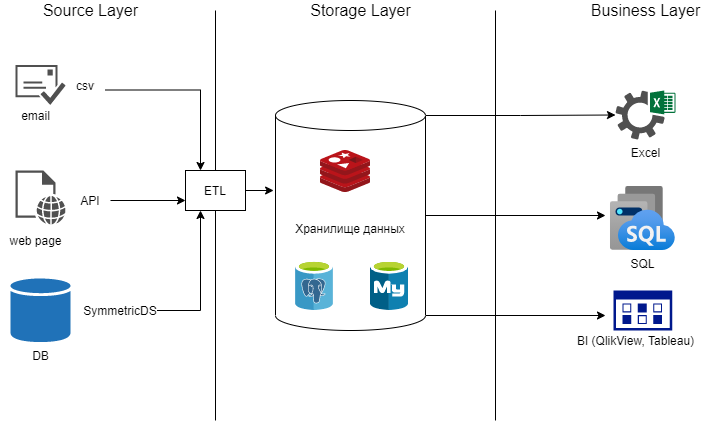

The diagram above was exported from draw.io. Its source (the exported page's mxGraphModel, read from the mxfile embedded in the PNG):
<mxGraphModel dx="1038" dy="607" grid="1" gridSize="10" guides="1" tooltips="1" connect="1" arrows="1" fold="1" page="1" pageScale="1" pageWidth="827" pageHeight="1169" math="0" shadow="0">
  <root>
    <mxCell id="0" />
    <mxCell id="1" parent="0" />
    <mxCell id="fb4KW6-C5dP0tqebzhVC-1" value="" style="endArrow=none;html=1;" edge="1" parent="1">
      <mxGeometry width="50" height="50" relative="1" as="geometry">
        <mxPoint x="240" y="520" as="sourcePoint" />
        <mxPoint x="240" y="110" as="targetPoint" />
      </mxGeometry>
    </mxCell>
    <mxCell id="fb4KW6-C5dP0tqebzhVC-2" value="" style="endArrow=none;html=1;" edge="1" parent="1">
      <mxGeometry width="50" height="50" relative="1" as="geometry">
        <mxPoint x="520" y="520" as="sourcePoint" />
        <mxPoint x="520" y="110" as="targetPoint" />
      </mxGeometry>
    </mxCell>
    <mxCell id="fb4KW6-C5dP0tqebzhVC-4" value="&lt;span style=&quot;font-size: 16px; text-align: left;&quot;&gt;Source Layer&lt;/span&gt;" style="text;html=1;align=center;verticalAlign=middle;resizable=0;points=[];autosize=1;labelBackgroundColor=#ffffff;" vertex="1" parent="1">
      <mxGeometry x="60" y="100" width="110" height="20" as="geometry" />
    </mxCell>
    <mxCell id="fb4KW6-C5dP0tqebzhVC-5" value="&lt;span style=&quot;font-size: 16px ; text-align: left&quot;&gt;Storage Layer&lt;/span&gt;" style="text;html=1;align=center;verticalAlign=middle;resizable=0;points=[];autosize=1;labelBackgroundColor=#ffffff;" vertex="1" parent="1">
      <mxGeometry x="325" y="100" width="120" height="20" as="geometry" />
    </mxCell>
    <mxCell id="fb4KW6-C5dP0tqebzhVC-6" value="&lt;span style=&quot;font-size: 16px ; text-align: left&quot;&gt;Business Layer&lt;/span&gt;" style="text;html=1;align=center;verticalAlign=middle;resizable=0;points=[];autosize=1;labelBackgroundColor=#ffffff;" vertex="1" parent="1">
      <mxGeometry x="605" y="100" width="130" height="20" as="geometry" />
    </mxCell>
    <mxCell id="fb4KW6-C5dP0tqebzhVC-40" style="edgeStyle=orthogonalEdgeStyle;rounded=0;orthogonalLoop=1;jettySize=auto;html=1;exitX=1;exitY=0.5;exitDx=0;exitDy=0;exitPerimeter=0;fontColor=#000000;" edge="1" parent="1" source="fb4KW6-C5dP0tqebzhVC-7">
      <mxGeometry relative="1" as="geometry">
        <mxPoint x="630" y="315" as="targetPoint" />
      </mxGeometry>
    </mxCell>
    <mxCell id="fb4KW6-C5dP0tqebzhVC-41" style="edgeStyle=orthogonalEdgeStyle;rounded=0;orthogonalLoop=1;jettySize=auto;html=1;exitX=1;exitY=0;exitDx=0;exitDy=15;exitPerimeter=0;fontColor=#000000;" edge="1" parent="1" source="fb4KW6-C5dP0tqebzhVC-7" target="fb4KW6-C5dP0tqebzhVC-9">
      <mxGeometry relative="1" as="geometry" />
    </mxCell>
    <mxCell id="fb4KW6-C5dP0tqebzhVC-42" style="edgeStyle=orthogonalEdgeStyle;rounded=0;orthogonalLoop=1;jettySize=auto;html=1;exitX=1;exitY=1;exitDx=0;exitDy=-15;exitPerimeter=0;fontColor=#000000;" edge="1" parent="1" source="fb4KW6-C5dP0tqebzhVC-7">
      <mxGeometry relative="1" as="geometry">
        <mxPoint x="630" y="415" as="targetPoint" />
      </mxGeometry>
    </mxCell>
    <mxCell id="fb4KW6-C5dP0tqebzhVC-7" value="Хранилище данных" style="shape=cylinder3;whiteSpace=wrap;html=1;boundedLbl=1;backgroundOutline=1;size=15;labelBackgroundColor=#ffffff;fontColor=#000000;" vertex="1" parent="1">
      <mxGeometry x="300" y="200" width="150" height="230" as="geometry" />
    </mxCell>
    <mxCell id="fb4KW6-C5dP0tqebzhVC-9" value="Excel" style="pointerEvents=1;shadow=0;dashed=0;html=1;strokeColor=none;fillColor=#505050;labelPosition=center;verticalLabelPosition=bottom;verticalAlign=top;outlineConnect=0;align=center;shape=mxgraph.office.services.excel_services;labelBackgroundColor=#ffffff;fontColor=#000000;" vertex="1" parent="1">
      <mxGeometry x="640" y="190" width="60" height="49" as="geometry" />
    </mxCell>
    <mxCell id="fb4KW6-C5dP0tqebzhVC-11" value="" style="aspect=fixed;html=1;points=[];align=center;image;fontSize=12;image=img/lib/mscae/Azure_Database_for_PostgreSQL_servers.svg;labelBackgroundColor=#ffffff;" vertex="1" parent="1">
      <mxGeometry x="320" y="360" width="38" height="50" as="geometry" />
    </mxCell>
    <mxCell id="fb4KW6-C5dP0tqebzhVC-12" value="" style="aspect=fixed;html=1;points=[];align=center;image;fontSize=12;image=img/lib/mscae/Azure_Database_for_MySQL_servers.svg;labelBackgroundColor=#ffffff;" vertex="1" parent="1">
      <mxGeometry x="395" y="360" width="38" height="50" as="geometry" />
    </mxCell>
    <mxCell id="fb4KW6-C5dP0tqebzhVC-14" value="" style="aspect=fixed;html=1;points=[];align=center;image;fontSize=12;image=img/lib/mscae/Cache_Redis_Product.svg;labelBackgroundColor=#ffffff;" vertex="1" parent="1">
      <mxGeometry x="345" y="250" width="50" height="42" as="geometry" />
    </mxCell>
    <mxCell id="fb4KW6-C5dP0tqebzhVC-15" value="SQL&lt;br&gt;" style="aspect=fixed;html=1;points=[];align=center;image;fontSize=12;image=img/lib/azure2/other/Instance_Pools.svg;labelBackgroundColor=#ffffff;" vertex="1" parent="1">
      <mxGeometry x="634.91" y="286" width="65" height="64" as="geometry" />
    </mxCell>
    <mxCell id="fb4KW6-C5dP0tqebzhVC-16" value="" style="aspect=fixed;pointerEvents=1;shadow=0;dashed=0;html=1;strokeColor=none;labelPosition=center;verticalLabelPosition=bottom;verticalAlign=top;align=center;fillColor=#00188D;shape=mxgraph.mscae.enterprise.management_console;labelBackgroundColor=#ffffff;fontColor=#000000;" vertex="1" parent="1">
      <mxGeometry x="638" y="390" width="58.82" height="40" as="geometry" />
    </mxCell>
    <mxCell id="fb4KW6-C5dP0tqebzhVC-18" value="BI (QlikView, Tableau)" style="text;html=1;align=center;verticalAlign=middle;resizable=0;points=[];autosize=1;fontColor=#000000;" vertex="1" parent="1">
      <mxGeometry x="595" y="430" width="130" height="20" as="geometry" />
    </mxCell>
    <mxCell id="fb4KW6-C5dP0tqebzhVC-39" style="edgeStyle=orthogonalEdgeStyle;rounded=0;orthogonalLoop=1;jettySize=auto;html=1;exitX=1;exitY=0.5;exitDx=0;exitDy=0;entryX=-0.013;entryY=0.388;entryDx=0;entryDy=0;entryPerimeter=0;fontColor=#000000;" edge="1" parent="1" source="fb4KW6-C5dP0tqebzhVC-19" target="fb4KW6-C5dP0tqebzhVC-7">
      <mxGeometry relative="1" as="geometry" />
    </mxCell>
    <mxCell id="fb4KW6-C5dP0tqebzhVC-19" value="ETL" style="rounded=0;whiteSpace=wrap;html=1;labelBackgroundColor=#ffffff;fontColor=#000000;" vertex="1" parent="1">
      <mxGeometry x="210" y="270" width="60" height="40" as="geometry" />
    </mxCell>
    <mxCell id="fb4KW6-C5dP0tqebzhVC-20" value="" style="pointerEvents=1;shadow=0;dashed=0;html=1;strokeColor=none;fillColor=#505050;labelPosition=center;verticalLabelPosition=bottom;verticalAlign=top;outlineConnect=0;align=center;shape=mxgraph.office.concepts.email_approved;fontFamily=Helvetica;fontSize=12;fontColor=#000000;" vertex="1" parent="1">
      <mxGeometry x="40" y="164.5" width="50" height="40" as="geometry" />
    </mxCell>
    <mxCell id="fb4KW6-C5dP0tqebzhVC-21" value="email" style="text;html=1;align=center;verticalAlign=middle;resizable=0;points=[];autosize=1;fontColor=#000000;" vertex="1" parent="1">
      <mxGeometry x="40" y="204.5" width="40" height="20" as="geometry" />
    </mxCell>
    <mxCell id="fb4KW6-C5dP0tqebzhVC-22" value="DB" style="shadow=0;dashed=0;html=1;strokeColor=none;labelPosition=center;verticalLabelPosition=bottom;verticalAlign=top;outlineConnect=0;align=center;shape=mxgraph.office.databases.database;fillColor=#2072B8;labelBackgroundColor=#ffffff;fontColor=#000000;" vertex="1" parent="1">
      <mxGeometry x="35" y="378" width="60" height="64" as="geometry" />
    </mxCell>
    <mxCell id="fb4KW6-C5dP0tqebzhVC-24" value="" style="pointerEvents=1;shadow=0;dashed=0;html=1;strokeColor=none;fillColor=#505050;labelPosition=center;verticalLabelPosition=bottom;verticalAlign=top;outlineConnect=0;align=center;shape=mxgraph.office.concepts.web_page;labelBackgroundColor=#ffffff;fontColor=#000000;" vertex="1" parent="1">
      <mxGeometry x="40" y="270" width="50" height="54" as="geometry" />
    </mxCell>
    <mxCell id="fb4KW6-C5dP0tqebzhVC-25" value="web page" style="text;html=1;align=center;verticalAlign=middle;resizable=0;points=[];autosize=1;fontColor=#000000;" vertex="1" parent="1">
      <mxGeometry x="25" y="330" width="70" height="20" as="geometry" />
    </mxCell>
    <mxCell id="fb4KW6-C5dP0tqebzhVC-30" style="edgeStyle=orthogonalEdgeStyle;rounded=0;orthogonalLoop=1;jettySize=auto;html=1;exitX=1;exitY=0.5;exitDx=0;exitDy=0;entryX=0;entryY=0.75;entryDx=0;entryDy=0;fontColor=#000000;" edge="1" parent="1" source="fb4KW6-C5dP0tqebzhVC-29" target="fb4KW6-C5dP0tqebzhVC-19">
      <mxGeometry relative="1" as="geometry" />
    </mxCell>
    <mxCell id="fb4KW6-C5dP0tqebzhVC-29" value="API" style="text;html=1;strokeColor=none;fillColor=none;align=center;verticalAlign=middle;whiteSpace=wrap;rounded=0;labelBackgroundColor=#ffffff;fontColor=#000000;" vertex="1" parent="1">
      <mxGeometry x="95" y="290" width="40" height="20" as="geometry" />
    </mxCell>
    <mxCell id="fb4KW6-C5dP0tqebzhVC-31" value="csv" style="text;html=1;align=center;verticalAlign=middle;resizable=0;points=[];autosize=1;fontColor=#000000;" vertex="1" parent="1">
      <mxGeometry x="95" y="174.5" width="30" height="20" as="geometry" />
    </mxCell>
    <mxCell id="fb4KW6-C5dP0tqebzhVC-35" style="edgeStyle=orthogonalEdgeStyle;rounded=0;orthogonalLoop=1;jettySize=auto;html=1;exitX=1;exitY=0.75;exitDx=0;exitDy=0;entryX=0.25;entryY=0;entryDx=0;entryDy=0;fontColor=#000000;" edge="1" parent="1" source="fb4KW6-C5dP0tqebzhVC-34" target="fb4KW6-C5dP0tqebzhVC-19">
      <mxGeometry relative="1" as="geometry" />
    </mxCell>
    <mxCell id="fb4KW6-C5dP0tqebzhVC-34" value="csv" style="text;html=1;strokeColor=none;fillColor=none;align=center;verticalAlign=middle;whiteSpace=wrap;rounded=0;labelBackgroundColor=#ffffff;fontColor=#000000;" vertex="1" parent="1">
      <mxGeometry x="90" y="174.5" width="40" height="20" as="geometry" />
    </mxCell>
    <mxCell id="fb4KW6-C5dP0tqebzhVC-38" style="edgeStyle=orthogonalEdgeStyle;rounded=0;orthogonalLoop=1;jettySize=auto;html=1;exitX=1;exitY=0.75;exitDx=0;exitDy=0;entryX=0.25;entryY=1;entryDx=0;entryDy=0;fontColor=#000000;" edge="1" parent="1" source="fb4KW6-C5dP0tqebzhVC-36" target="fb4KW6-C5dP0tqebzhVC-19">
      <mxGeometry relative="1" as="geometry">
        <Array as="points">
          <mxPoint x="165" y="410" />
          <mxPoint x="225" y="410" />
        </Array>
      </mxGeometry>
    </mxCell>
    <mxCell id="fb4KW6-C5dP0tqebzhVC-36" value="SymmetricDS" style="text;html=1;strokeColor=none;fillColor=none;align=center;verticalAlign=middle;whiteSpace=wrap;rounded=0;labelBackgroundColor=#ffffff;fontColor=#000000;" vertex="1" parent="1">
      <mxGeometry x="125" y="400" width="40" height="20" as="geometry" />
    </mxCell>
  </root>
</mxGraphModel>